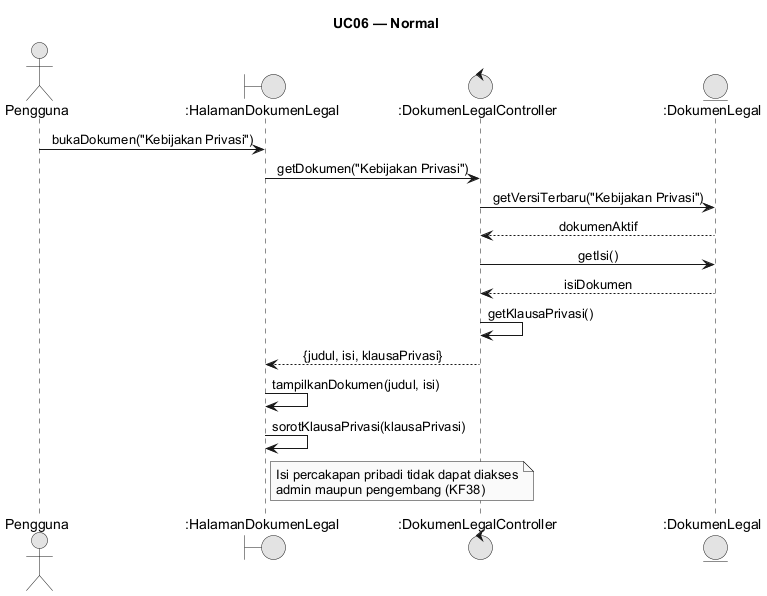

The diagram above was rendered by PlantUML. Its source (embedded in the PNG):
@startuml
skinparam monochrome true
skinparam shadowing false
skinparam defaultFontName Arial
skinparam sequenceMessageAlign center
skinparam backgroundColor #FFFFFF
skinparam responseMessageBelowArrow true
title UC06 — Normal
actor "Pengguna" as User

boundary ":HalamanDokumenLegal" as UI
control ":DokumenLegalController" as DC
entity ":DokumenLegal" as Dok
User -> UI: bukaDokumen("Kebijakan Privasi")
UI -> DC: getDokumen("Kebijakan Privasi")
DC -> Dok: getVersiTerbaru("Kebijakan Privasi")
Dok --> DC: dokumenAktif
DC -> Dok: getIsi()
Dok --> DC: isiDokumen
DC -> DC: getKlausaPrivasi()
DC --> UI: {judul, isi, klausaPrivasi}
UI -> UI: tampilkanDokumen(judul, isi)
UI -> UI: sorotKlausaPrivasi(klausaPrivasi)
note right of UI: Isi percakapan pribadi tidak dapat diakses\nadmin maupun pengembang (KF38)
@enduml